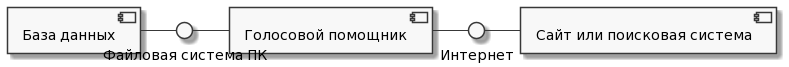

The diagram above was rendered by PlantUML. Its source (embedded in the PNG):
@startuml
skinparam monochrome true

component [База данных] as DB
component [Голосовой помощник] as IS
component [Сайт или поисковая система] as HMD

() "Интернет" as L
() "Файловая система ПК" as File

DB - File
File - IS
IS - L
L - HMD
@enduml